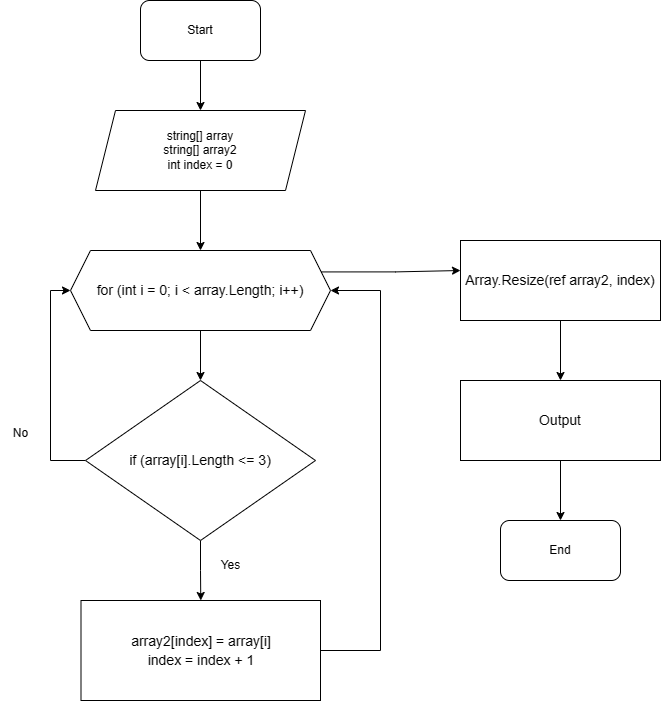

The diagram above was exported from draw.io. Its source (the exported page's mxGraphModel, read from the mxfile embedded in the PNG):
<mxGraphModel dx="460" dy="265" grid="1" gridSize="10" guides="1" tooltips="1" connect="1" arrows="1" fold="1" page="1" pageScale="1" pageWidth="827" pageHeight="1169" math="0" shadow="0">
  <root>
    <mxCell id="0" />
    <mxCell id="1" parent="0" />
    <mxCell id="2npG5CopEG74Z_t005FD-8" style="edgeStyle=orthogonalEdgeStyle;rounded=0;orthogonalLoop=1;jettySize=auto;html=1;exitX=0.5;exitY=1;exitDx=0;exitDy=0;" parent="1" source="2npG5CopEG74Z_t005FD-1" target="2npG5CopEG74Z_t005FD-2" edge="1">
      <mxGeometry relative="1" as="geometry" />
    </mxCell>
    <mxCell id="2npG5CopEG74Z_t005FD-1" value="Start" style="rounded=1;whiteSpace=wrap;html=1;" parent="1" vertex="1">
      <mxGeometry x="260" y="70" width="120" height="60" as="geometry" />
    </mxCell>
    <mxCell id="2npG5CopEG74Z_t005FD-10" style="edgeStyle=orthogonalEdgeStyle;rounded=0;orthogonalLoop=1;jettySize=auto;html=1;exitX=0.5;exitY=1;exitDx=0;exitDy=0;entryX=0.5;entryY=0;entryDx=0;entryDy=0;" parent="1" source="2npG5CopEG74Z_t005FD-2" target="2npG5CopEG74Z_t005FD-4" edge="1">
      <mxGeometry relative="1" as="geometry" />
    </mxCell>
    <mxCell id="2npG5CopEG74Z_t005FD-2" value="string[] array&lt;br&gt;string[] array2&lt;br&gt;int index = 0" style="shape=parallelogram;perimeter=parallelogramPerimeter;whiteSpace=wrap;html=1;fixedSize=1;" parent="1" vertex="1">
      <mxGeometry x="215" y="180" width="210" height="80" as="geometry" />
    </mxCell>
    <mxCell id="2npG5CopEG74Z_t005FD-12" value="" style="edgeStyle=orthogonalEdgeStyle;rounded=0;orthogonalLoop=1;jettySize=auto;html=1;" parent="1" source="2npG5CopEG74Z_t005FD-3" target="2npG5CopEG74Z_t005FD-5" edge="1">
      <mxGeometry relative="1" as="geometry" />
    </mxCell>
    <mxCell id="2npG5CopEG74Z_t005FD-19" style="edgeStyle=orthogonalEdgeStyle;rounded=0;orthogonalLoop=1;jettySize=auto;html=1;entryX=0;entryY=0.5;entryDx=0;entryDy=0;" parent="1" source="2npG5CopEG74Z_t005FD-3" target="2npG5CopEG74Z_t005FD-4" edge="1">
      <mxGeometry relative="1" as="geometry">
        <Array as="points">
          <mxPoint x="170" y="530" />
          <mxPoint x="170" y="360" />
        </Array>
      </mxGeometry>
    </mxCell>
    <mxCell id="2npG5CopEG74Z_t005FD-3" value="&lt;div style=&quot;font-size: 14px; line-height: 19px;&quot;&gt;&lt;span style=&quot;background-color: rgb(255, 255, 255);&quot;&gt;if (array[i].Length &amp;lt;= 3)&lt;/span&gt;&lt;/div&gt;" style="rhombus;whiteSpace=wrap;html=1;" parent="1" vertex="1">
      <mxGeometry x="205" y="450" width="230" height="160" as="geometry" />
    </mxCell>
    <mxCell id="2npG5CopEG74Z_t005FD-11" style="edgeStyle=orthogonalEdgeStyle;rounded=0;orthogonalLoop=1;jettySize=auto;html=1;exitX=0.5;exitY=1;exitDx=0;exitDy=0;entryX=0.5;entryY=0;entryDx=0;entryDy=0;" parent="1" source="2npG5CopEG74Z_t005FD-4" target="2npG5CopEG74Z_t005FD-3" edge="1">
      <mxGeometry relative="1" as="geometry" />
    </mxCell>
    <mxCell id="2npG5CopEG74Z_t005FD-22" style="edgeStyle=orthogonalEdgeStyle;rounded=0;orthogonalLoop=1;jettySize=auto;html=1;exitX=1;exitY=0.25;exitDx=0;exitDy=0;" parent="1" source="2npG5CopEG74Z_t005FD-4" edge="1">
      <mxGeometry relative="1" as="geometry">
        <mxPoint x="580" y="340" as="targetPoint" />
      </mxGeometry>
    </mxCell>
    <mxCell id="2npG5CopEG74Z_t005FD-4" value="&lt;div style=&quot;font-size: 14px; line-height: 19px;&quot;&gt;&lt;span style=&quot;background-color: rgb(255, 255, 255);&quot;&gt;for (int i = 0; i &amp;lt; array.Length; i++)&lt;/span&gt;&lt;/div&gt;" style="shape=hexagon;perimeter=hexagonPerimeter2;whiteSpace=wrap;html=1;fixedSize=1;" parent="1" vertex="1">
      <mxGeometry x="190" y="320" width="260" height="80" as="geometry" />
    </mxCell>
    <mxCell id="2npG5CopEG74Z_t005FD-21" style="edgeStyle=orthogonalEdgeStyle;rounded=0;orthogonalLoop=1;jettySize=auto;html=1;exitX=1;exitY=0.5;exitDx=0;exitDy=0;entryX=1;entryY=0.5;entryDx=0;entryDy=0;" parent="1" source="2npG5CopEG74Z_t005FD-5" target="2npG5CopEG74Z_t005FD-4" edge="1">
      <mxGeometry relative="1" as="geometry">
        <Array as="points">
          <mxPoint x="500" y="720" />
          <mxPoint x="500" y="360" />
        </Array>
      </mxGeometry>
    </mxCell>
    <mxCell id="2npG5CopEG74Z_t005FD-5" value="&lt;div style=&quot;font-size: 14px; line-height: 19px;&quot;&gt;&lt;span style=&quot;background-color: rgb(255, 255, 255);&quot;&gt;array2[index] = array[i]&lt;/span&gt;&lt;/div&gt;&lt;div style=&quot;font-size: 14px; line-height: 19px;&quot;&gt;index = index + 1&lt;span style=&quot;background-color: rgb(255, 255, 255);&quot;&gt;&lt;br&gt;&lt;/span&gt;&lt;/div&gt;" style="rounded=0;whiteSpace=wrap;html=1;" parent="1" vertex="1">
      <mxGeometry x="200.5" y="670" width="239.5" height="100" as="geometry" />
    </mxCell>
    <mxCell id="2npG5CopEG74Z_t005FD-13" value="Yes" style="text;html=1;align=center;verticalAlign=middle;resizable=0;points=[];autosize=1;strokeColor=none;fillColor=none;" parent="1" vertex="1">
      <mxGeometry x="330" y="620" width="40" height="30" as="geometry" />
    </mxCell>
    <mxCell id="2npG5CopEG74Z_t005FD-20" value="No" style="text;html=1;align=center;verticalAlign=middle;resizable=0;points=[];autosize=1;strokeColor=none;fillColor=none;" parent="1" vertex="1">
      <mxGeometry x="120" y="488" width="40" height="30" as="geometry" />
    </mxCell>
    <mxCell id="2npG5CopEG74Z_t005FD-23" value="End" style="rounded=1;whiteSpace=wrap;html=1;" parent="1" vertex="1">
      <mxGeometry x="620" y="590" width="120" height="60" as="geometry" />
    </mxCell>
    <mxCell id="2npG5CopEG74Z_t005FD-26" style="edgeStyle=orthogonalEdgeStyle;rounded=0;orthogonalLoop=1;jettySize=auto;html=1;exitX=0.5;exitY=1;exitDx=0;exitDy=0;entryX=0.5;entryY=0;entryDx=0;entryDy=0;" parent="1" source="2npG5CopEG74Z_t005FD-24" target="2npG5CopEG74Z_t005FD-25" edge="1">
      <mxGeometry relative="1" as="geometry" />
    </mxCell>
    <mxCell id="2npG5CopEG74Z_t005FD-24" value="&lt;div style=&quot;font-size: 14px; line-height: 19px;&quot;&gt;&lt;span style=&quot;background-color: rgb(255, 255, 255);&quot;&gt;Array.Resize(ref array2, index)&lt;/span&gt;&lt;/div&gt;" style="rounded=0;whiteSpace=wrap;html=1;" parent="1" vertex="1">
      <mxGeometry x="580" y="310" width="200" height="80" as="geometry" />
    </mxCell>
    <mxCell id="2npG5CopEG74Z_t005FD-27" style="edgeStyle=orthogonalEdgeStyle;rounded=0;orthogonalLoop=1;jettySize=auto;html=1;exitX=0.5;exitY=1;exitDx=0;exitDy=0;" parent="1" source="2npG5CopEG74Z_t005FD-25" target="2npG5CopEG74Z_t005FD-23" edge="1">
      <mxGeometry relative="1" as="geometry" />
    </mxCell>
    <mxCell id="2npG5CopEG74Z_t005FD-25" value="&lt;div style=&quot;font-size: 14px; line-height: 19px;&quot;&gt;&lt;span style=&quot;background-color: rgb(255, 255, 255);&quot;&gt;Output&lt;/span&gt;&lt;/div&gt;" style="rounded=0;whiteSpace=wrap;html=1;" parent="1" vertex="1">
      <mxGeometry x="580" y="450" width="200" height="80" as="geometry" />
    </mxCell>
  </root>
</mxGraphModel>